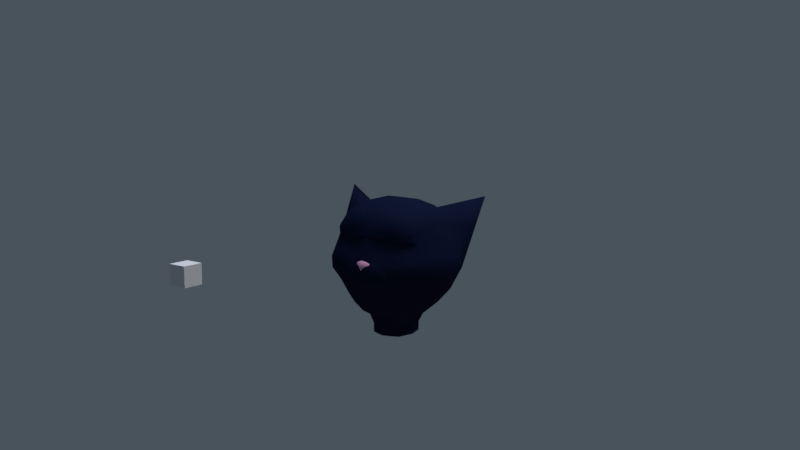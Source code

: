 # Source: cat01.blend  (saved by Blender 2.79.6; exported with 4.5.12 LTS)
import bpy
from mathutils import Matrix  # noqa: F401  (used for matrix-valued properties, if any)

bpy.ops.wm.read_factory_settings(use_empty=True)
scene = bpy.context.scene
scene.name = 'Scene'

# ---- collections
col_collection_1 = bpy.data.collections.new('Collection 1'); scene.collection.children.link(col_collection_1)

# ---- materials (node trees are filled in below, after node groups)
mat_cube_001 = bpy.data.materials.new('Cube.001')
mat_cube_001.alpha_threshold = 0.0
mat_cube_001.use_transparent_shadow = False
mat_cube_001.diffuse_color = (0.007474, 0.01236, 0.0374, 1.0)
mat_cube_001.specular_color = (0.06679, 0.06679, 0.06679)
mat_cube_001.roughness = 0.5
mat_cube_001.specular_intensity = 0.1879
mat_cube_001.line_color = (0.0, 0.0, 0.0, 1.0)
mat_material_001 = bpy.data.materials.new('Material.001')
mat_material_001.alpha_threshold = 0.0
mat_material_001.use_transparent_shadow = False
mat_material_001.diffuse_color = (1.0, 0.4385, 0.6692, 1.0)
mat_material_001.specular_color = (1.0, 0.4397, 0.6724)
mat_material_001.roughness = 0.5

# ---- material node trees

# ---- world
world_world = bpy.data.worlds.new('World'); scene.world = world_world
world_world.color = (0.06568, 0.08573, 0.1065)
world_world.use_sun_shadow = False
world_world.sun_shadow_jitter_overblur = 0.0

# ---- cameras
cam_camera = bpy.data.cameras.new('Camera')
cam_camera.clip_end = 100.0
cam_camera.lens = 35.0
cam_camera.sensor_width = 32.0
cam_camera.sensor_height = 18.0
cam_camera.ortho_scale = 7.314
cam_camera.dof.focus_distance = 0.0
cam_camera.dof.aperture_fstop = 128.0

# ---- lights
light_hemi = bpy.data.lights.new('Hemi', 'SUN')
light_hemi.transmission_factor = 0.0
light_hemi.angle = 0.1993
light_hemi.energy = 1.0
light_hemi.shadow_buffer_clip_start = 0.5
light_hemi.shadow_soft_size = 0.1
light_hemi.shadow_cascade_max_distance = 1000.0
light_lamp_002 = bpy.data.lights.new('Lamp.002', 'SUN')
light_lamp_002.color = (1.0, 0.2858, 0.003573)
light_lamp_002.transmission_factor = 0.0
light_lamp_002.cutoff_distance = 30.0
light_lamp_002.angle = 0.1993
light_lamp_002.energy = 0.4
light_lamp_002.shadow_buffer_clip_start = 1.001
light_lamp_002.shadow_soft_size = 0.1
light_lamp_002.shadow_cascade_max_distance = 1000.0
light_lamp_001 = bpy.data.lights.new('Lamp.001', 'SUN')
light_lamp_001.color = (0.002057, 0.3427, 1.0)
light_lamp_001.transmission_factor = 0.0
light_lamp_001.cutoff_distance = 30.0
light_lamp_001.angle = 0.1993
light_lamp_001.energy = 0.4
light_lamp_001.shadow_buffer_clip_start = 1.001
light_lamp_001.shadow_soft_size = 0.1
light_lamp_001.shadow_cascade_max_distance = 1000.0
light_sun = bpy.data.lights.new('Sun', 'SUN')
light_sun.transmission_factor = 0.0
light_sun.cutoff_distance = 42.0
light_sun.angle = 0.1993
light_sun.energy = 1.0
light_sun.shadow_buffer_clip_start = 1.001
light_sun.shadow_soft_size = 0.1
light_sun.shadow_cascade_max_distance = 1000.0

# ---- meshes
me_cube_003 = bpy.data.meshes.new('Cube.003')
me_cube_003.from_pydata([(-1.0, -1.0, -1.0), (-1.0, -1.0, 1.0), (-1.0, 1.0, -1.0), (-1.0, 1.0, 1.0), (1.0, -1.0, -1.0), (1.0, -1.0, 1.0), (1.0, 1.0, -1.0), (1.0, 1.0, 1.0)], [], [(0, 1, 3, 2), (2, 3, 7, 6), (6, 7, 5, 4), (4, 5, 1, 0), (2, 6, 4, 0), (7, 3, 1, 5)])
me_cube_003.use_remesh_preserve_volume = False
me_cube_003.use_remesh_preserve_attributes = False
me_cube_003.use_mirror_vertex_groups = False
me_cube_003.update()
me_cube = bpy.data.meshes.new('Cube')
me_cube.from_pydata([(-0.638, -0.4467, -0.865), (-0.638, 0.4468, -0.8417), (-0.7905, -0.4228, 0.8346), (-0.7905, 0.4228, 0.8346), (-0.6693, 1.915e-07, -0.9339), (-0.7905, 1.331e-07, 0.972), (-1.0, -0.6622, 0.0), (-1.0, 0.6622, 0.0), (-1.461, 1.579e-07, 0.0), (-0.4024, 0.3056, -1.068), (-1.524, 0.6188, 1.185), (-0.8953, -0.5425, 0.4173), (-1.236, 1.455e-07, 0.486), (-0.3343, 0.5699, -0.8794), (-0.3343, -0.5546, -0.967), (-0.3949, 0.6646, 0.9174), (-0.3949, -0.5426, 0.9174), (-0.4013, -0.2998, -1.068), (-0.4995, 0.7744, 0.0), (-0.4694, -0.8348, -0.03684), (-0.3949, 7.235e-09, 1.071), (-0.4472, -0.6887, 0.4587), (-1.214, 1.734e-07, -0.4311), (-0.874, -0.5627, -0.4311), (-0.8473, 0.5627, -0.4311), (-0.4194, -0.7116, -0.4711), (-0.4233, 0.68, -0.4464), (-0.8953, 0.6509, 0.4173), (-0.4472, 0.8279, 0.4587), (-0.4795, 0.001055, -1.068), (-0.1958, 0.3784, -1.068), (-0.1958, -0.364, -1.068), (-0.2963, 0.3056, -1.247), (-0.2952, -0.2998, -1.247), (-0.3734, 0.001055, -1.247), (-0.1567, 0.3784, -1.247), (-0.1567, -0.364, -1.247), (-0.4028, -0.9023, -0.1193), (-0.3846, -0.821, -0.4293), (-0.9856, -0.6602, -0.2156), (-0.9237, 0.6124, -0.2156), (-0.4614, 0.7272, -0.2232), (-1.338, 1.656e-07, -0.2156), (-0.4728, -0.7732, -0.2623), (-0.4232, -0.8442, -0.2902), (-1.382, 1.535e-07, 0.171), (-1.266, 0.401, 1.11), (-0.9631, -0.6201, 0.1468), (-0.4811, -0.7834, 0.1614), (-0.8367, -0.6176, 0.5807), (-1.496, 0.3462, 0.6628), (-0.9868, 1.386e-07, 0.7579), (-0.4179, -0.7491, 0.6452), (-1.317, 0.2244, 0.6963), (-0.09314, -0.3903, -1.068), (-0.1878, -5.864e-08, 1.123), (-0.09314, 0.4091, -1.068), (-0.159, 0.6344, -0.8911), (-0.159, -0.611, -0.9736), (-0.1878, 0.6794, 0.9607), (-0.1878, -0.6053, 0.9607), (-0.2376, 0.8332, 0.0), (-0.2376, -0.9251, 0.0), (-0.2127, -0.7652, 0.4804), (-0.2013, 0.7414, -0.4544), (-0.2122, -0.8185, -0.4845), (-0.2127, 0.8647, 0.4804), (-0.07454, -0.3903, -1.247), (-0.07453, 0.4091, -1.247), (-0.2385, -0.9774, -0.09716), (-0.2162, -0.9105, -0.4452), (-0.2348, -0.9576, -0.276), (-0.2195, 0.7873, -0.2272), (-0.2288, -0.8688, 0.169), (-0.1988, -0.8178, 0.679), (0.638, -0.4467, -0.865), (0.638, 0.4468, -0.8417), (0.7905, -0.4228, 0.8346), (0.7905, 0.4228, 0.8346), (0.6693, 1.915e-07, -0.9339), (0.7905, 1.331e-07, 0.972), (1.0, -0.6622, 0.0), (1.0, 0.6622, 0.0), (1.461, 1.579e-07, 0.0), (0.0, 0.6929, -0.9017), (0.0, -0.6622, -0.9893), (0.0, 0.6929, 1.0), (0.0, -0.6622, 0.9019), (0.0, -1.184e-07, 1.127), (0.4024, 0.3056, -1.068), (0.0, 0.8865, 0.0), (0.0, -1.007, 0.0), (1.524, 0.6188, 1.185), (0.8953, -0.5425, 0.4173), (1.236, 1.455e-07, 0.486), (0.0, -0.8346, 0.5), (0.3343, 0.5699, -0.8794), (0.3343, -0.5546, -0.967), (0.3949, 0.6646, 0.9174), (0.3949, -0.5426, 0.9174), (0.4013, -0.2998, -1.068), (0.4995, 0.7744, 0.0), (0.4694, -0.8348, -0.03684), (0.3949, 7.235e-09, 1.071), (0.4472, -0.6887, 0.4587), (1.214, 1.734e-07, -0.4311), (0.874, -0.5627, -0.4311), (0.8473, 0.5627, -0.4311), (0.0, -0.9155, -0.4481), (0.0, 0.7971, -0.4617), (0.4194, -0.7116, -0.4711), (0.4233, 0.68, -0.4464), (0.8953, 0.6509, 0.4173), (0.0, 0.8981, 0.5), (0.4472, 0.8279, 0.4587), (0.4795, 0.001055, -1.068), (0.0, 0.437, -1.068), (0.0, -0.4142, -1.068), (0.1958, 0.3784, -1.068), (0.1958, -0.364, -1.068), (0.2963, 0.3056, -1.247), (0.2952, -0.2998, -1.247), (0.3734, 0.001055, -1.247), (0.0, 0.437, -1.247), (0.0, -0.4142, -1.247), (0.1567, 0.3784, -1.247), (0.1567, -0.364, -1.247), (0.0, -1.022, -0.09685), (0.4028, -0.9023, -0.1193), (0.0, -0.9508, -0.3987), (0.3846, -0.821, -0.4293), (0.9856, -0.6602, -0.2156), (0.9237, 0.6124, -0.2156), (0.0, 0.8418, -0.2308), (0.4614, 0.7272, -0.2232), (1.338, 1.656e-07, -0.2156), (0.4728, -0.7732, -0.2623), (0.0, -0.9865, -0.2478), (0.4232, -0.8442, -0.2902), (1.382, 1.535e-07, 0.171), (0.0, -0.9463, 0.1759), (1.266, 0.401, 1.11), (0.9631, -0.6201, 0.1468), (0.4811, -0.7834, 0.1614), (0.8367, -0.6176, 0.5807), (1.496, 0.3462, 0.6628), (0.9868, 1.386e-07, 0.7579), (0.0, -0.7381, 0.611), (0.4179, -0.7491, 0.6452), (1.317, 0.2244, 0.6963), (0.09314, -0.3903, -1.068), (0.1878, -5.864e-08, 1.123), (0.09314, 0.4091, -1.068), (0.159, 0.6344, -0.8911), (0.159, -0.611, -0.9736), (0.1878, 0.6794, 0.9607), (0.1878, -0.6053, 0.9607), (0.2376, 0.8332, 0.0), (0.2376, -0.9251, 0.0), (0.2127, -0.7652, 0.4804), (0.2013, 0.7414, -0.4544), (0.2122, -0.8185, -0.4845), (0.2127, 0.8647, 0.4804), (0.07454, -0.3903, -1.247), (0.07453, 0.4091, -1.247), (0.2385, -0.9774, -0.09716), (0.2162, -0.9105, -0.4452), (0.2348, -0.9576, -0.276), (0.2195, 0.7873, -0.2272), (0.2288, -0.8688, 0.169), (0.1988, -0.8178, 0.679), (-0.2963, 0.3056, -1.411), (-0.2952, -0.2998, -1.411), (-0.3734, 0.001055, -1.411), (-0.1567, 0.3784, -1.411), (-0.1567, -0.364, -1.411), (-0.07454, -0.3903, -1.411), (-0.07453, 0.4091, -1.411), (0.2963, 0.3056, -1.411), (0.2952, -0.2998, -1.411), (0.3734, 0.001055, -1.411), (0.0, 0.437, -1.411), (0.0, -0.4142, -1.411), (0.1567, 0.3784, -1.411), (0.1567, -0.364, -1.411), (0.07454, -0.3903, -1.411), (0.07453, 0.4091, -1.411), (-0.9417, 1.824e-07, -0.7123), (0.0, -0.8422, -0.7539), (-0.3768, -0.6331, -0.7489), (-0.7427, -0.5047, -0.6779), (-0.7427, 0.5047, -0.6663), (0.0, 0.745, -0.7115), (-0.3788, 0.625, -0.6927), (-0.1856, -0.7681, -0.7642), (-0.1802, 0.6879, -0.7026), (0.9417, 1.824e-07, -0.7123), (0.3768, -0.6331, -0.7489), (0.7427, -0.5047, -0.6779), (0.7427, 0.5047, -0.6663), (0.3788, 0.625, -0.6927), (0.1856, -0.7681, -0.7642), (0.1802, 0.6879, -0.7026)], [], [(58, 14, 31, 54), (20, 5, 2, 16), (52, 16, 2, 49), (3, 27, 7, 10), (193, 13, 1, 191), (49, 2, 5, 51), (15, 3, 5, 20), (1, 13, 30, 9), (39, 6, 8, 42), (28, 18, 7, 27), (42, 8, 7, 40), (43, 19, 6, 39), (5, 3, 10, 46), (53, 51, 5, 46), (7, 8, 50, 10), (47, 11, 12, 45), (48, 21, 11, 47), (73, 63, 21, 48), (43, 25, 38, 44), (66, 61, 18, 28), (4, 1, 9, 29), (59, 15, 20, 55), (195, 57, 13, 193), (74, 60, 16, 52), (55, 20, 16, 60), (57, 84, 116, 56), (72, 64, 26, 41), (194, 65, 25, 189), (189, 25, 23, 190), (187, 22, 24, 191), (190, 23, 22, 187), (41, 26, 24, 40), (59, 66, 28, 15), (15, 28, 27, 3), (14, 0, 17, 31), (0, 4, 29, 17), (54, 31, 36, 67), (56, 116, 123, 68), (31, 17, 33, 36), (17, 29, 34, 33), (9, 30, 35, 32), (29, 9, 32, 34), (71, 69, 37, 44), (62, 19, 37, 69), (65, 108, 129, 70), (70, 71, 44, 38), (18, 41, 40, 7), (61, 72, 41, 18), (19, 43, 44, 37), (25, 43, 39, 23), (22, 42, 40, 24), (23, 39, 42, 22), (62, 73, 48, 19), (19, 48, 47, 6), (6, 47, 45, 8), (50, 53, 46, 10), (8, 45, 53, 50), (63, 74, 52, 21), (45, 12, 51, 53), (11, 49, 51, 12), (21, 52, 49, 11), (95, 147, 74, 63), (91, 140, 73, 62), (90, 133, 72, 61), (129, 137, 71, 70), (25, 65, 70, 38), (91, 62, 69, 127), (137, 127, 69, 71), (30, 56, 68, 35), (117, 54, 67, 124), (86, 113, 66, 59), (188, 108, 65, 194), (133, 109, 64, 72), (13, 57, 56, 30), (88, 55, 60, 87), (147, 87, 60, 74), (192, 84, 57, 195), (86, 59, 55, 88), (113, 90, 61, 66), (140, 95, 63, 73), (85, 58, 54, 117), (154, 150, 119, 97), (103, 99, 77, 80), (148, 144, 77, 99), (78, 92, 82, 112), (200, 199, 76, 96), (144, 146, 80, 77), (98, 103, 80, 78), (76, 89, 118, 96), (131, 135, 83, 81), (114, 112, 82, 101), (135, 132, 82, 83), (136, 131, 81, 102), (80, 141, 92, 78), (149, 141, 80, 146), (82, 92, 145, 83), (142, 139, 94, 93), (143, 142, 93, 104), (169, 143, 104, 159), (136, 138, 130, 110), (162, 114, 101, 157), (79, 115, 89, 76), (155, 151, 103, 98), (202, 200, 96, 153), (170, 148, 99, 156), (151, 156, 99, 103), (153, 152, 116, 84), (168, 134, 111, 160), (201, 197, 110, 161), (197, 198, 106, 110), (196, 199, 107, 105), (198, 196, 105, 106), (134, 132, 107, 111), (155, 98, 114, 162), (98, 78, 112, 114), (97, 119, 100, 75), (75, 100, 115, 79), (150, 163, 126, 119), (152, 164, 123, 116), (119, 126, 121, 100), (100, 121, 122, 115), (89, 120, 125, 118), (115, 122, 120, 89), (167, 138, 128, 165), (158, 165, 128, 102), (161, 166, 129, 108), (166, 130, 138, 167), (101, 82, 132, 134), (157, 101, 134, 168), (102, 128, 138, 136), (110, 106, 131, 136), (105, 107, 132, 135), (106, 105, 135, 131), (158, 102, 143, 169), (102, 81, 142, 143), (81, 83, 139, 142), (145, 92, 141, 149), (83, 145, 149, 139), (159, 104, 148, 170), (139, 149, 146, 94), (93, 94, 146, 144), (104, 93, 144, 148), (95, 159, 170, 147), (91, 158, 169, 140), (90, 157, 168, 133), (129, 166, 167, 137), (110, 130, 166, 161), (91, 127, 165, 158), (137, 167, 165, 127), (118, 125, 164, 152), (117, 124, 163, 150), (86, 155, 162, 113), (188, 201, 161, 108), (133, 168, 160, 109), (96, 118, 152, 153), (88, 87, 156, 151), (147, 170, 156, 87), (192, 202, 153, 84), (86, 88, 151, 155), (113, 162, 157, 90), (140, 169, 159, 95), (85, 117, 150, 154), (67, 36, 175, 176), (35, 68, 177, 174), (126, 163, 185, 184), (124, 67, 176, 182), (163, 124, 182, 185), (33, 34, 173, 172), (164, 125, 183, 186), (68, 123, 181, 177), (123, 164, 186, 181), (34, 32, 171, 173), (122, 121, 179, 180), (36, 33, 172, 175), (120, 122, 180, 178), (32, 35, 174, 171), (121, 126, 184, 179), (125, 120, 178, 183), (109, 160, 202, 192), (85, 154, 201, 188), (75, 79, 196, 198), (79, 76, 199, 196), (97, 75, 198, 197), (154, 97, 197, 201), (160, 111, 200, 202), (111, 107, 199, 200), (109, 192, 195, 64), (85, 188, 194, 58), (0, 190, 187, 4), (4, 187, 191, 1), (14, 189, 190, 0), (58, 194, 189, 14), (64, 195, 193, 26), (26, 193, 191, 24)])
me_cube.polygons.foreach_set('use_smooth', [True] * 194)
_uv = me_cube.uv_layers.new(name='UVMap')
_uv.uv.foreach_set('vector', [0.4667, 0.06706, 0.427, 0.07187, 0.4368, 0.0006417, 0.4703, 0.0001071, 0.4245, 0.4008, 0.3812, 0.3556, 0.4125, 0.3181, 0.4542, 0.3267, 0.4529, 0.3033, 0.4542, 0.3267, 0.4125, 0.3181, 0.4089, 0.2994, 0.3284, 0.3859, 0.2733, 0.3479, 0.2466, 0.3009, 0.3243, 0.3328, 0.1146, 0.1874, 0.1096, 0.1344, 0.1901, 0.1513, 0.201, 0.194, 0.4089, 0.2994, 0.4125, 0.3181, 0.3812, 0.3556, 0.3692, 0.3258, 0.3131, 0.4592, 0.3284, 0.3859, 0.3812, 0.3556, 0.4245, 0.4008, 0.1901, 0.1513, 0.1096, 0.1344, 0.1011, 0.04333, 0.1721, 0.05445, 0.3878, 0.2136, 0.3922, 0.2364, 0.3293, 0.2653, 0.3195, 0.2435, 0.2268, 0.419, 0.1716, 0.3403, 0.2466, 0.3009, 0.2733, 0.3479, 0.3195, 0.2435, 0.3293, 0.2653, 0.2466, 0.3009, 0.2302, 0.2733, 0.4388, 0.1933, 0.4467, 0.2195, 0.3922, 0.2364, 0.3878, 0.2136, 0.3812, 0.3556, 0.3284, 0.3859, 0.3243, 0.3328, 0.3325, 0.3375, 0.3395, 0.3167, 0.3692, 0.3258, 0.3812, 0.3556, 0.3325, 0.3375, 0.2466, 0.3009, 0.3293, 0.2653, 0.3277, 0.3152, 0.3243, 0.3328, 0.3967, 0.2502, 0.4037, 0.2761, 0.3516, 0.2991, 0.3378, 0.2768, 0.4467, 0.2424, 0.4505, 0.2751, 0.4037, 0.2761, 0.3967, 0.2502, 0.4747, 0.2404, 0.4764, 0.2748, 0.4505, 0.2751, 0.4467, 0.2424, 0.4388, 0.1933, 0.4379, 0.1639, 0.4511, 0.1734, 0.4495, 0.1904, 0.2006, 0.4693, 0.1177, 0.3754, 0.1716, 0.3403, 0.2268, 0.419, 0.2798, 0.1025, 0.1901, 0.1513, 0.1721, 0.05445, 0.2692, 0.0419, 0.3221, 0.5065, 0.3131, 0.4592, 0.4245, 0.4008, 0.458, 0.4277, 0.05758, 0.1877, 0.05564, 0.1297, 0.1096, 0.1344, 0.1146, 0.1874, 0.4776, 0.3047, 0.4789, 0.3289, 0.4542, 0.3267, 0.4529, 0.3033, 0.458, 0.4277, 0.4245, 0.4008, 0.4542, 0.3267, 0.4789, 0.3289, 0.05564, 0.1297, 0.003421, 0.1269, 0.03688, 0.03551, 0.06738, 0.0391, 0.08758, 0.3205, 0.06803, 0.2593, 0.127, 0.2496, 0.1458, 0.2987, 0.467, 0.1137, 0.4695, 0.1593, 0.4379, 0.1639, 0.4318, 0.1182, 0.4318, 0.1182, 0.4379, 0.1639, 0.382, 0.1869, 0.3756, 0.1495, 0.2937, 0.1663, 0.3097, 0.2181, 0.2155, 0.2392, 0.201, 0.194, 0.3756, 0.1495, 0.382, 0.1869, 0.3097, 0.2181, 0.2937, 0.1663, 0.1458, 0.2987, 0.127, 0.2496, 0.2155, 0.2392, 0.2302, 0.2733, 0.3221, 0.5065, 0.2006, 0.4693, 0.2268, 0.419, 0.3131, 0.4592, 0.3131, 0.4592, 0.2268, 0.419, 0.2733, 0.3479, 0.3284, 0.3859, 0.427, 0.07187, 0.3707, 0.1117, 0.3647, 0.02067, 0.4368, 0.0006417, 0.3707, 0.1117, 0.2798, 0.1025, 0.2692, 0.0419, 0.3647, 0.02067, 0.1775, 0.6809, 0.1602, 0.6809, 0.1663, 0.6519, 0.1804, 0.6519, 0.008636, 0.5878, 0.0001069, 0.5745, 0.02448, 0.5589, 0.03148, 0.5697, 0.1602, 0.6809, 0.1253, 0.6811, 0.1415, 0.6516, 0.1663, 0.6519, 0.1253, 0.6811, 0.07828, 0.6626, 0.09456, 0.6331, 0.1415, 0.6516, 0.03704, 0.6326, 0.01802, 0.6025, 0.0392, 0.5817, 0.05332, 0.603, 0.07828, 0.6626, 0.03704, 0.6326, 0.05332, 0.603, 0.09456, 0.6331, 0.4739, 0.1911, 0.4753, 0.2101, 0.4562, 0.2093, 0.4495, 0.1904, 0.4741, 0.2216, 0.4467, 0.2195, 0.4562, 0.2093, 0.4753, 0.2101, 0.4695, 0.1593, 0.5, 0.1673, 0.5, 0.1751, 0.4734, 0.1713, 0.4734, 0.1713, 0.4739, 0.1911, 0.4495, 0.1904, 0.4511, 0.1734, 0.1716, 0.3403, 0.1458, 0.2987, 0.2302, 0.2733, 0.2466, 0.3009, 0.1177, 0.3754, 0.08758, 0.3205, 0.1458, 0.2987, 0.1716, 0.3403, 0.4467, 0.2195, 0.4388, 0.1933, 0.4495, 0.1904, 0.4562, 0.2093, 0.4379, 0.1639, 0.4388, 0.1933, 0.3878, 0.2136, 0.382, 0.1869, 0.3097, 0.2181, 0.3195, 0.2435, 0.2302, 0.2733, 0.2155, 0.2392, 0.382, 0.1869, 0.3878, 0.2136, 0.3195, 0.2435, 0.3097, 0.2181, 0.4741, 0.2216, 0.4747, 0.2404, 0.4467, 0.2424, 0.4467, 0.2195, 0.4467, 0.2195, 0.4467, 0.2424, 0.3967, 0.2502, 0.3922, 0.2364, 0.3922, 0.2364, 0.3967, 0.2502, 0.3378, 0.2768, 0.3293, 0.2653, 0.3277, 0.3152, 0.3395, 0.3167, 0.3325, 0.3375, 0.3243, 0.3328, 0.3293, 0.2653, 0.3378, 0.2768, 0.3395, 0.3167, 0.3277, 0.3152, 0.4764, 0.2748, 0.4776, 0.3047, 0.4529, 0.3033, 0.4505, 0.2751, 0.3378, 0.2768, 0.3516, 0.2991, 0.3692, 0.3258, 0.3395, 0.3167, 0.4037, 0.2761, 0.4089, 0.2994, 0.3692, 0.3258, 0.3516, 0.2991, 0.4505, 0.2751, 0.4529, 0.3033, 0.4089, 0.2994, 0.4037, 0.2761, 0.5, 0.2744, 0.5, 0.3054, 0.4776, 0.3047, 0.4764, 0.2748, 0.5, 0.2197, 0.5, 0.2387, 0.4747, 0.2404, 0.4741, 0.2216, 0.05583, 0.4173, 0.02355, 0.3452, 0.08758, 0.3205, 0.1177, 0.3754, 0.5, 0.1751, 0.5, 0.1932, 0.4739, 0.1911, 0.4734, 0.1713, 0.4379, 0.1639, 0.4695, 0.1593, 0.4734, 0.1713, 0.4511, 0.1734, 0.5, 0.2197, 0.4741, 0.2216, 0.4753, 0.2101, 0.5, 0.2097, 0.5, 0.1932, 0.5, 0.2097, 0.4753, 0.2101, 0.4739, 0.1911, 0.01802, 0.6025, 0.008636, 0.5878, 0.03148, 0.5697, 0.0392, 0.5817, 0.1931, 0.6809, 0.1775, 0.6809, 0.1804, 0.6519, 0.1931, 0.6519, 0.3339, 0.5587, 0.1741, 0.5265, 0.2006, 0.4693, 0.3221, 0.5065, 0.5, 0.1182, 0.5, 0.1673, 0.4695, 0.1593, 0.467, 0.1137, 0.02355, 0.3452, 0.005885, 0.2706, 0.06803, 0.2593, 0.08758, 0.3205, 0.1096, 0.1344, 0.05564, 0.1297, 0.06738, 0.0391, 0.1011, 0.04333, 0.5, 0.4547, 0.458, 0.4277, 0.4789, 0.3289, 0.5, 0.3287, 0.5, 0.3054, 0.5, 0.3287, 0.4789, 0.3289, 0.4776, 0.3047, 0.0001069, 0.1894, 0.003421, 0.1269, 0.05564, 0.1297, 0.05758, 0.1877, 0.3339, 0.5587, 0.3221, 0.5065, 0.458, 0.4277, 0.5, 0.4547, 0.1741, 0.5265, 0.05583, 0.4173, 0.1177, 0.3754, 0.2006, 0.4693, 0.5, 0.2387, 0.5, 0.2744, 0.4764, 0.2748, 0.4747, 0.2404, 0.5, 0.06976, 0.4667, 0.06706, 0.4703, 0.0001071, 0.5, 0.001737, 0.5333, 0.06706, 0.5297, 0.0001069, 0.5632, 0.0006413, 0.573, 0.07187, 0.5755, 0.4008, 0.5458, 0.3267, 0.5875, 0.3181, 0.6188, 0.3556, 0.5471, 0.3033, 0.5911, 0.2994, 0.5875, 0.3181, 0.5458, 0.3267, 0.6716, 0.3859, 0.6757, 0.3328, 0.7534, 0.3009, 0.7267, 0.3479, 0.8854, 0.1874, 0.799, 0.194, 0.8099, 0.1513, 0.8904, 0.1343, 0.5911, 0.2994, 0.6308, 0.3258, 0.6188, 0.3556, 0.5875, 0.3181, 0.6869, 0.4592, 0.5755, 0.4008, 0.6188, 0.3556, 0.6716, 0.3859, 0.8099, 0.1513, 0.8279, 0.05445, 0.8989, 0.04332, 0.8904, 0.1343, 0.6122, 0.2136, 0.6805, 0.2435, 0.6707, 0.2653, 0.6078, 0.2364, 0.7732, 0.419, 0.7267, 0.3479, 0.7534, 0.3009, 0.8284, 0.3403, 0.6805, 0.2435, 0.7698, 0.2733, 0.7534, 0.3009, 0.6707, 0.2653, 0.5612, 0.1933, 0.6122, 0.2136, 0.6078, 0.2364, 0.5533, 0.2195, 0.6188, 0.3556, 0.6675, 0.3375, 0.6757, 0.3328, 0.6716, 0.3859, 0.6605, 0.3167, 0.6675, 0.3375, 0.6188, 0.3556, 0.6308, 0.3258, 0.7534, 0.3009, 0.6757, 0.3328, 0.6723, 0.3152, 0.6707, 0.2653, 0.6033, 0.2502, 0.6622, 0.2768, 0.6484, 0.2991, 0.5963, 0.2761, 0.5533, 0.2424, 0.6033, 0.2502, 0.5963, 0.2761, 0.5495, 0.2751, 0.5253, 0.2404, 0.5533, 0.2424, 0.5495, 0.2751, 0.5236, 0.2748, 0.5612, 0.1933, 0.5505, 0.1904, 0.5489, 0.1734, 0.5621, 0.1639, 0.7994, 0.4693, 0.7732, 0.419, 0.8284, 0.3403, 0.8823, 0.3754, 0.7202, 0.1025, 0.7308, 0.0419, 0.8279, 0.05445, 0.8099, 0.1513, 0.6779, 0.5065, 0.542, 0.4277, 0.5755, 0.4008, 0.6869, 0.4592, 0.9424, 0.1877, 0.8854, 0.1874, 0.8904, 0.1343, 0.9444, 0.1297, 0.5224, 0.3047, 0.5471, 0.3033, 0.5458, 0.3267, 0.5211, 0.3289, 0.542, 0.4277, 0.5211, 0.3289, 0.5458, 0.3267, 0.5755, 0.4008, 0.9444, 0.1297, 0.9326, 0.03909, 0.9631, 0.03551, 0.9966, 0.1269, 0.9124, 0.3205, 0.8542, 0.2987, 0.873, 0.2495, 0.932, 0.2593, 0.533, 0.1137, 0.5682, 0.1182, 0.5621, 0.1639, 0.5305, 0.1593, 0.5682, 0.1182, 0.6244, 0.1495, 0.618, 0.1869, 0.5621, 0.1639, 0.7063, 0.1663, 0.799, 0.194, 0.7845, 0.2392, 0.6903, 0.2181, 0.6244, 0.1495, 0.7063, 0.1663, 0.6903, 0.2181, 0.618, 0.1869, 0.8542, 0.2987, 0.7698, 0.2733, 0.7845, 0.2392, 0.873, 0.2495, 0.6779, 0.5065, 0.6869, 0.4592, 0.7732, 0.419, 0.7994, 0.4693, 0.6869, 0.4592, 0.6716, 0.3859, 0.7267, 0.3479, 0.7732, 0.419, 0.573, 0.07187, 0.5632, 0.0006413, 0.6353, 0.02066, 0.6293, 0.1117, 0.6293, 0.1117, 0.6353, 0.02066, 0.7308, 0.0419, 0.7202, 0.1025, 0.2087, 0.6809, 0.2058, 0.6519, 0.2198, 0.6519, 0.2259, 0.6809, 0.3775, 0.5878, 0.3547, 0.5697, 0.3617, 0.5589, 0.386, 0.5745, 0.2259, 0.6809, 0.2198, 0.6519, 0.2446, 0.6516, 0.2609, 0.6811, 0.2609, 0.6811, 0.2446, 0.6516, 0.2916, 0.6331, 0.3079, 0.6626, 0.3491, 0.6326, 0.3328, 0.603, 0.3469, 0.5817, 0.3681, 0.6025, 0.3079, 0.6626, 0.2916, 0.6331, 0.3328, 0.603, 0.3491, 0.6326, 0.5261, 0.1911, 0.5505, 0.1904, 0.5438, 0.2093, 0.5247, 0.2101, 0.5259, 0.2216, 0.5247, 0.2101, 0.5438, 0.2093, 0.5533, 0.2195, 0.5305, 0.1593, 0.5266, 0.1713, 0.5, 0.1751, 0.5, 0.1673, 0.5266, 0.1713, 0.5489, 0.1734, 0.5505, 0.1904, 0.5261, 0.1911, 0.8284, 0.3403, 0.7534, 0.3009, 0.7698, 0.2733, 0.8542, 0.2987, 0.8823, 0.3754, 0.8284, 0.3403, 0.8542, 0.2987, 0.9124, 0.3205, 0.5533, 0.2195, 0.5438, 0.2093, 0.5505, 0.1904, 0.5612, 0.1933, 0.5621, 0.1639, 0.618, 0.1869, 0.6122, 0.2136, 0.5612, 0.1933, 0.6903, 0.2181, 0.7845, 0.2392, 0.7698, 0.2733, 0.6805, 0.2435, 0.618, 0.1869, 0.6903, 0.2181, 0.6805, 0.2435, 0.6122, 0.2136, 0.5259, 0.2216, 0.5533, 0.2195, 0.5533, 0.2424, 0.5253, 0.2404, 0.5533, 0.2195, 0.6078, 0.2364, 0.6033, 0.2502, 0.5533, 0.2424, 0.6078, 0.2364, 0.6707, 0.2653, 0.6622, 0.2768, 0.6033, 0.2502, 0.6723, 0.3152, 0.6757, 0.3328, 0.6675, 0.3375, 0.6605, 0.3167, 0.6707, 0.2653, 0.6723, 0.3152, 0.6605, 0.3167, 0.6622, 0.2768, 0.5236, 0.2748, 0.5495, 0.2751, 0.5471, 0.3033, 0.5224, 0.3047, 0.6622, 0.2768, 0.6605, 0.3167, 0.6308, 0.3258, 0.6484, 0.2991, 0.5963, 0.2761, 0.6484, 0.2991, 0.6308, 0.3258, 0.5911, 0.2994, 0.5495, 0.2751, 0.5963, 0.2761, 0.5911, 0.2994, 0.5471, 0.3033, 0.5, 0.2744, 0.5236, 0.2748, 0.5224, 0.3047, 0.5, 0.3054, 0.5, 0.2197, 0.5259, 0.2216, 0.5253, 0.2404, 0.5, 0.2387, 0.9442, 0.4173, 0.8823, 0.3754, 0.9124, 0.3205, 0.9764, 0.3452, 0.5, 0.1751, 0.5266, 0.1713, 0.5261, 0.1911, 0.5, 0.1932, 0.5621, 0.1639, 0.5489, 0.1734, 0.5266, 0.1713, 0.5305, 0.1593, 0.5, 0.2197, 0.5, 0.2097, 0.5247, 0.2101, 0.5259, 0.2216, 0.5, 0.1932, 0.5261, 0.1911, 0.5247, 0.2101, 0.5, 0.2097, 0.3681, 0.6025, 0.3469, 0.5817, 0.3547, 0.5697, 0.3775, 0.5878, 0.1931, 0.6809, 0.1931, 0.6519, 0.2058, 0.6519, 0.2087, 0.6809, 0.6661, 0.5586, 0.6779, 0.5065, 0.7994, 0.4693, 0.8259, 0.5265, 0.5, 0.1182, 0.533, 0.1137, 0.5305, 0.1593, 0.5, 0.1673, 0.9764, 0.3452, 0.9124, 0.3205, 0.932, 0.2593, 0.9941, 0.2706, 0.8904, 0.1343, 0.8989, 0.04332, 0.9326, 0.03909, 0.9444, 0.1297, 0.5, 0.4547, 0.5, 0.3287, 0.5211, 0.3289, 0.542, 0.4277, 0.5, 0.3054, 0.5224, 0.3047, 0.5211, 0.3289, 0.5, 0.3287, 0.9999, 0.1894, 0.9424, 0.1877, 0.9444, 0.1297, 0.9966, 0.1269, 0.6661, 0.5586, 0.5, 0.4547, 0.542, 0.4277, 0.6779, 0.5065, 0.8259, 0.5265, 0.7994, 0.4693, 0.8823, 0.3754, 0.9442, 0.4173, 0.5, 0.2387, 0.5253, 0.2404, 0.5236, 0.2748, 0.5, 0.2744, 0.5, 0.06976, 0.5, 0.001737, 0.5297, 0.0001069, 0.5333, 0.06706, 0.1932, 0.7079, 0.1792, 0.7079, 0.1792, 0.6813, 0.1932, 0.6813, 0.02729, 0.7079, 0.01303, 0.7079, 0.01303, 0.6813, 0.02729, 0.6813, 0.2326, 0.7079, 0.2186, 0.7079, 0.2186, 0.6813, 0.2326, 0.6813, 0.2059, 0.7079, 0.1932, 0.7079, 0.1932, 0.6813, 0.2059, 0.6813, 0.2186, 0.7079, 0.2059, 0.7079, 0.2059, 0.6813, 0.2186, 0.6813, 0.1544, 0.7079, 0.1039, 0.7079, 0.1039, 0.6813, 0.1544, 0.6813, 0.3988, 0.7079, 0.3845, 0.7079, 0.3845, 0.6813, 0.3988, 0.6813, 0.01303, 0.7079, 0.0001069, 0.7079, 0.0001069, 0.6813, 0.01303, 0.6813, 0.4117, 0.7079, 0.3988, 0.7079, 0.3988, 0.6813, 0.4117, 0.6813, 0.1039, 0.7079, 0.05286, 0.7079, 0.05286, 0.6813, 0.1039, 0.6813, 0.3079, 0.7079, 0.2574, 0.7079, 0.2574, 0.6813, 0.3079, 0.6813, 0.1792, 0.7079, 0.1544, 0.7079, 0.1544, 0.6813, 0.1792, 0.6813, 0.359, 0.7079, 0.3079, 0.7079, 0.3079, 0.6813, 0.359, 0.6813, 0.05286, 0.7079, 0.02729, 0.7079, 0.02729, 0.6813, 0.05286, 0.6813, 0.2574, 0.7079, 0.2326, 0.7079, 0.2326, 0.6813, 0.2574, 0.6813, 0.3845, 0.7079, 0.359, 0.7079, 0.359, 0.6813, 0.3845, 0.6813, 0.9941, 0.2706, 0.932, 0.2593, 0.9424, 0.1877, 0.9999, 0.1894, 0.5, 0.06976, 0.5333, 0.06706, 0.533, 0.1137, 0.5, 0.1182, 0.6293, 0.1117, 0.7202, 0.1025, 0.7063, 0.1663, 0.6244, 0.1495, 0.7202, 0.1025, 0.8099, 0.1513, 0.799, 0.194, 0.7063, 0.1663, 0.573, 0.07187, 0.6293, 0.1117, 0.6244, 0.1495, 0.5682, 0.1182, 0.5333, 0.06706, 0.573, 0.07187, 0.5682, 0.1182, 0.533, 0.1137, 0.932, 0.2593, 0.873, 0.2495, 0.8854, 0.1874, 0.9424, 0.1877, 0.873, 0.2495, 0.7845, 0.2392, 0.799, 0.194, 0.8854, 0.1874, 0.005885, 0.2706, 0.0001069, 0.1894, 0.05758, 0.1877, 0.06803, 0.2593, 0.5, 0.06976, 0.5, 0.1182, 0.467, 0.1137, 0.4667, 0.06706, 0.3707, 0.1117, 0.3756, 0.1495, 0.2937, 0.1663, 0.2798, 0.1025, 0.2798, 0.1025, 0.2937, 0.1663, 0.201, 0.194, 0.1901, 0.1513, 0.427, 0.07187, 0.4318, 0.1182, 0.3756, 0.1495, 0.3707, 0.1117, 0.4667, 0.06706, 0.467, 0.1137, 0.4318, 0.1182, 0.427, 0.07187, 0.06803, 0.2593, 0.05758, 0.1877, 0.1146, 0.1874, 0.127, 0.2496, 0.127, 0.2496, 0.1146, 0.1874, 0.201, 0.194, 0.2155, 0.2392])
me_cube.materials.append(mat_cube_001)
me_cube.use_remesh_preserve_volume = False
me_cube.use_remesh_preserve_attributes = False
me_cube.use_mirror_vertex_groups = False
me_cube.update()
me_cube_001 = bpy.data.meshes.new('Cube.001')
me_cube_001.from_pydata([(0.1286, -1.512, -0.06717), (0.2007, -1.397, -0.09784), (0.08194, -1.512, 0.04731), (0.1954, -1.413, 0.06491), (0.2196, -1.314, -0.1245), (0.2057, -1.314, 0.06393), (0.0, -1.512, 0.1892), (-0.1286, -1.512, -0.06717), (0.0, -1.314, 0.2689), (0.0, -1.628, -1.394e-07), (0.0, -1.413, 0.2596), (-0.2007, -1.397, -0.09784), (-0.08194, -1.512, 0.04731), (-0.1954, -1.413, 0.06491), (-0.2196, -1.314, -0.1245), (-0.2057, -1.314, 0.06393), (0.0, -1.563, -0.117), (0.0, -1.413, -0.1669), (0.0, -1.314, -0.1946)], [], [(3, 2, 0, 1), (6, 9, 0, 2), (5, 3, 1, 4), (8, 10, 3, 5), (10, 6, 2, 3), (4, 1, 17, 18), (1, 0, 16, 17), (0, 9, 16), (13, 11, 7, 12), (6, 12, 7, 9), (15, 14, 11, 13), (8, 15, 13, 10), (10, 13, 12, 6), (14, 18, 17, 11), (11, 17, 16, 7), (7, 16, 9)])
me_cube_001.polygons.foreach_set('use_smooth', [True] * 16)
me_cube_001.materials.append(mat_material_001)
me_cube_001.use_remesh_preserve_volume = False
me_cube_001.use_remesh_preserve_attributes = False
me_cube_001.use_mirror_vertex_groups = False
me_cube_001.update()

# ---- objects
ob_hemi = bpy.data.objects.new('Hemi', light_hemi)
ob_cube_002 = bpy.data.objects.new('Cube.002', me_cube_003)
ob_lamp_002 = bpy.data.objects.new('Lamp.002', light_lamp_002)
ob_lamp_001 = bpy.data.objects.new('Lamp.001', light_lamp_001)
ob_cube = bpy.data.objects.new('Cube', me_cube)
ob_cube_001 = bpy.data.objects.new('Cube.001', me_cube_001)
ob_lamp = bpy.data.objects.new('Lamp', light_sun)
ob_camera = bpy.data.objects.new('Camera', cam_camera)

# ---- transforms, parenting, visibility, modifiers, constraints
ob_hemi.location = (-1.456, -2.21, 4.498)
ob_hemi.lineart.crease_threshold = 0.0
ob_cube_002.location = (0.9407, -5.57, 1.789)
ob_cube_002.scale = (0.1395, 0.1395, 0.1395)
ob_cube_002.lineart.crease_threshold = 0.0
ob_lamp_002.location = (7.781, 4.307, 6.73)
ob_lamp_002.rotation_euler = (3.142, -0.0, 0.0)
ob_lamp_002.lock_rotations_4d = False
ob_lamp_002.empty_display_type = 'ARROWS'
ob_lamp_002.color = (0.0, 0.0, 0.0, 0.0)
ob_lamp_002.lineart.crease_threshold = 0.0
ob_lamp_001.location = (7.781, 4.307, 6.73)
ob_lamp_001.lock_rotations_4d = False
ob_lamp_001.empty_display_type = 'ARROWS'
ob_lamp_001.color = (0.0, 0.0, 0.0, 0.0)
ob_lamp_001.lineart.crease_threshold = 0.0
ob_cube.location = (0.0, 0.0, 1.0)
ob_cube.lock_rotations_4d = False
ob_cube.empty_display_type = 'ARROWS'
ob_cube.lineart.crease_threshold = 0.0
ob_cube_001.parent = ob_cube
ob_cube_001.matrix_parent_inverse = Matrix(((1.0, 0.0, 0.0, 0.0), (0.0, 1.0, 0.0, 0.0), (0.0, 0.0, 1.0, -1.0), (0.0, 0.0, 0.0, 1.0)))
ob_cube_001.location = (-3.725e-09, 0.0, 0.9591)
ob_cube_001.rotation_euler = (-0.0, 3.142, -0.0)
ob_cube_001.scale = (0.9672, 0.6404, 0.9672)
ob_cube_001.lock_rotations_4d = False
ob_cube_001.empty_display_type = 'ARROWS'
ob_cube_001.lineart.crease_threshold = 0.0
ob_lamp.location = (10.31, 3.409, 14.65)
ob_lamp.rotation_euler = (0.6503, 0.05522, 1.866)
ob_lamp.lock_rotations_4d = False
ob_lamp.empty_display_type = 'ARROWS'
ob_lamp.color = (0.0, 0.0, 0.0, 0.0)
ob_lamp.lineart.crease_threshold = 0.0
ob_camera.location = (9.72, -12.53, 4.229)
ob_camera.rotation_euler = (1.406, 0.0, 0.6553)
ob_camera.lock_rotations_4d = False
ob_camera.empty_display_type = 'ARROWS'
ob_camera.color = (0.0, 0.0, 0.0, 0.0)
ob_camera.display_type = 'WIRE'
ob_camera.lineart.crease_threshold = 0.0

# ---- collection membership
col_collection_1.objects.link(ob_hemi)
col_collection_1.objects.link(ob_cube_002)
col_collection_1.objects.link(ob_lamp_002)
col_collection_1.objects.link(ob_lamp_001)
col_collection_1.objects.link(ob_cube)
col_collection_1.objects.link(ob_cube_001)
col_collection_1.objects.link(ob_lamp)
col_collection_1.objects.link(ob_camera)

# ---- scene / render settings (as saved in the file)
scene.camera = ob_camera
scene.frame_start = 1; scene.frame_end = 250; scene.frame_set(1)
scene.render.engine = 'BLENDER_EEVEE_NEXT'
scene.render.resolution_percentage = 50
scene.render.dither_intensity = 0.0
scene.cycles.use_denoising = False
scene.cycles.samples = 128
scene.cycles.sampling_pattern = 'TABULATED_SOBOL'
scene.cycles.use_adaptive_sampling = False
scene.cycles.use_light_tree = False
scene.view_settings.view_transform = 'Standard'
bpy.context.view_layer.update()
